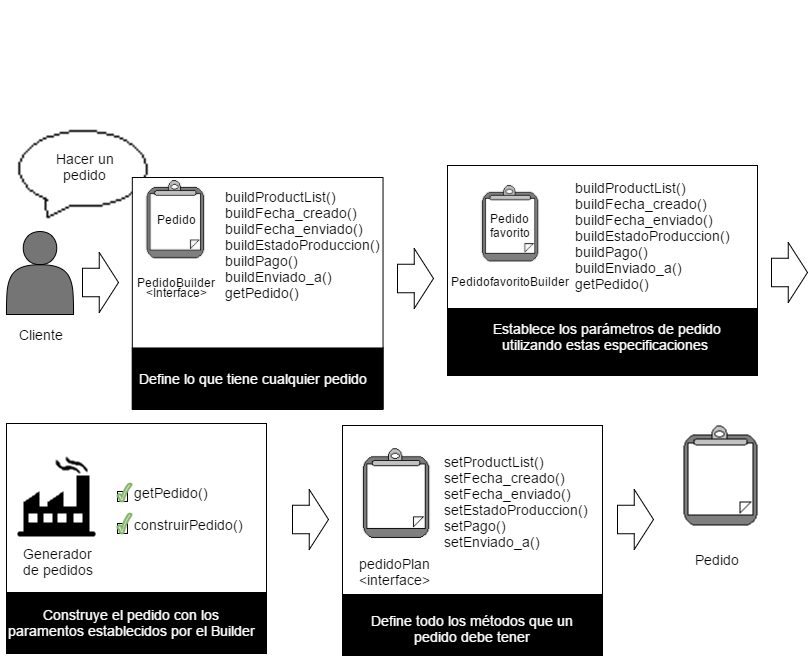

The diagram above was exported from draw.io. Its source (the exported page's mxGraphModel, read from the mxfile embedded in the PNG):
<mxGraphModel dx="1110" dy="526" grid="1" gridSize="10" guides="1" tooltips="1" connect="1" arrows="1" fold="1" page="1" pageScale="1" pageWidth="850" pageHeight="1100" background="#ffffff" math="0" shadow="0">
  <root>
    <mxCell id="0" />
    <mxCell id="1" parent="0" />
    <mxCell id="60b9ba4bafbed391-75" value="" style="shape=image;imageAspect=0;aspect=fixed;verticalLabelPosition=bottom;verticalAlign=top;image=data:image/png,(base64 omitted: 652 chars);" vertex="1" parent="1">
      <mxGeometry x="24" y="190" width="163" height="129" as="geometry" />
    </mxCell>
    <mxCell id="60b9ba4bafbed391-10" value="" style="shape=actor;whiteSpace=wrap;html=1;strokeColor=#000000;fillColor=#757575;fontColor=#000000;" vertex="1" parent="1">
      <mxGeometry x="29" y="312" width="67" height="83" as="geometry" />
    </mxCell>
    <mxCell id="60b9ba4bafbed391-22" value="" style="group" vertex="1" connectable="0" parent="1">
      <mxGeometry x="150" y="258" width="270" height="232" as="geometry" />
    </mxCell>
    <mxCell id="60b9ba4bafbed391-21" value="" style="whiteSpace=wrap;html=1;strokeColor=#000000;fillColor=#FFFFFF;fontSize=14;fontColor=#FFFFFF;align=left;" vertex="1" parent="60b9ba4bafbed391-22">
      <mxGeometry x="4.821428571428571" width="250.71428571428572" height="232" as="geometry" />
    </mxCell>
    <mxCell id="60b9ba4bafbed391-14" value="" style="whiteSpace=wrap;html=1;fillColor=#000000;" vertex="1" parent="60b9ba4bafbed391-22">
      <mxGeometry x="4.821428571428571" y="170.4695652173913" width="250.71428571428572" height="60.52173913043478" as="geometry" />
    </mxCell>
    <mxCell id="60b9ba4bafbed391-18" value="" style="group" vertex="1" connectable="0" parent="60b9ba4bafbed391-22">
      <mxGeometry y="1.008695652173913" width="96.42857142857143" height="124.0695652173913" as="geometry" />
    </mxCell>
    <mxCell id="60b9ba4bafbed391-15" value="" style="group" vertex="1" connectable="0" parent="60b9ba4bafbed391-18">
      <mxGeometry x="14.464285714285715" width="67.5" height="86.74782608695652" as="geometry" />
    </mxCell>
    <mxCell id="60b9ba4bafbed391-11" value="" style="shape=image;imageAspect=0;aspect=fixed;verticalLabelPosition=bottom;verticalAlign=top;image=data:image/png,(base64 omitted: 912 chars);" vertex="1" parent="60b9ba4bafbed391-15">
      <mxGeometry width="67.5" height="82.92857142857143" as="geometry" />
    </mxCell>
    <mxCell id="60b9ba4bafbed391-13" value="Pedido" style="text;html=1;strokeColor=none;fillColor=none;align=center;verticalAlign=middle;whiteSpace=wrap;fontColor=#000000;" vertex="1" parent="60b9ba4bafbed391-15">
      <mxGeometry x="14.464285714285715" y="31.269565217391303" width="38.57142857142857" height="20.173913043478258" as="geometry" />
    </mxCell>
    <mxCell id="60b9ba4bafbed391-16" value="&amp;lt;Interface&amp;gt;" style="text;html=1;strokeColor=none;fillColor=none;align=center;verticalAlign=middle;whiteSpace=wrap;fontColor=#000000;" vertex="1" parent="60b9ba4bafbed391-18">
      <mxGeometry y="103.89565217391304" width="96.42857142857143" height="20.173913043478258" as="geometry" />
    </mxCell>
    <mxCell id="60b9ba4bafbed391-17" value="PedidoBuilder" style="text;html=1;strokeColor=none;fillColor=none;align=center;verticalAlign=middle;whiteSpace=wrap;fontColor=#000000;" vertex="1" parent="60b9ba4bafbed391-18">
      <mxGeometry x="4.821428571428571" y="93.80869565217391" width="86.78571428571429" height="20.173913043478258" as="geometry" />
    </mxCell>
    <mxCell id="60b9ba4bafbed391-19" value="buildProductList()&lt;div&gt;buildFecha_creado()&lt;/div&gt;&lt;div&gt;buildFecha_enviado()&lt;/div&gt;&lt;div&gt;buildEstadoProduccion()&lt;/div&gt;&lt;div&gt;buildPago()&lt;/div&gt;&lt;div&gt;buildEnviado_a()&lt;/div&gt;&lt;div&gt;getPedido()&lt;/div&gt;&lt;div&gt;&lt;br&gt;&lt;/div&gt;" style="text;html=1;strokeColor=none;fillColor=none;align=left;verticalAlign=top;whiteSpace=wrap;fontColor=#000000;fontSize=14;" vertex="1" parent="60b9ba4bafbed391-22">
      <mxGeometry x="96.42857142857143" y="5.0434782608695645" width="154.28571428571428" height="110.95652173913042" as="geometry" />
    </mxCell>
    <mxCell id="60b9ba4bafbed391-20" value="Define lo que tiene cualquier pedido" style="text;html=1;strokeColor=none;fillColor=none;align=center;verticalAlign=middle;whiteSpace=wrap;fontSize=14;fontColor=#FFFFFF;" vertex="1" parent="60b9ba4bafbed391-22">
      <mxGeometry x="4.821428571428571" y="171.47826086956522" width="241.07142857142858" height="58.504347826086956" as="geometry" />
    </mxCell>
    <mxCell id="60b9ba4bafbed391-23" value="" style="group" vertex="1" connectable="0" parent="1">
      <mxGeometry x="480" y="246" width="300" height="252" as="geometry" />
    </mxCell>
    <mxCell id="60b9ba4bafbed391-24" value="" style="whiteSpace=wrap;html=1;strokeColor=#000000;fillColor=#FFFFFF;fontSize=14;fontColor=#FFFFFF;align=left;" vertex="1" parent="60b9ba4bafbed391-23">
      <mxGeometry x="-10" width="310" height="210" as="geometry" />
    </mxCell>
    <mxCell id="60b9ba4bafbed391-25" value="" style="whiteSpace=wrap;html=1;fillColor=#000000;" vertex="1" parent="60b9ba4bafbed391-23">
      <mxGeometry x="-10" y="143" width="310" height="66" as="geometry" />
    </mxCell>
    <mxCell id="60b9ba4bafbed391-26" value="" style="group" vertex="1" connectable="0" parent="60b9ba4bafbed391-23">
      <mxGeometry y="1.0956521739130434" width="103.5714285714286" height="134.76521739130433" as="geometry" />
    </mxCell>
    <mxCell id="60b9ba4bafbed391-27" value="" style="group" vertex="1" connectable="0" parent="60b9ba4bafbed391-26">
      <mxGeometry x="15.535714285714288" width="72.50000000000001" height="94.22608695652173" as="geometry" />
    </mxCell>
    <mxCell id="60b9ba4bafbed391-31" value="PedidofavoritoBuilder" style="text;html=1;strokeColor=none;fillColor=none;align=center;verticalAlign=middle;whiteSpace=wrap;fontColor=#000000;" vertex="1" parent="60b9ba4bafbed391-26">
      <mxGeometry x="5.178571428571431" y="103.89565217391304" width="93.21428571428571" height="21.913043478260867" as="geometry" />
    </mxCell>
    <mxCell id="60b9ba4bafbed391-32" value="buildProductList()&lt;div&gt;buildFecha_creado()&lt;/div&gt;&lt;div&gt;buildFecha_enviado()&lt;/div&gt;&lt;div&gt;buildEstadoProduccion()&lt;/div&gt;&lt;div&gt;buildPago()&lt;/div&gt;&lt;div&gt;buildEnviado_a()&lt;/div&gt;&lt;div&gt;getPedido()&lt;/div&gt;&lt;div&gt;&lt;br&gt;&lt;/div&gt;" style="text;html=1;strokeColor=none;fillColor=none;align=left;verticalAlign=top;whiteSpace=wrap;fontColor=#000000;fontSize=14;" vertex="1" parent="60b9ba4bafbed391-23">
      <mxGeometry x="116.21428571428571" y="8.478260869565219" width="170.8928571428572" height="120.52173913043477" as="geometry" />
    </mxCell>
    <mxCell id="60b9ba4bafbed391-33" value="Establece los parámetros de pedido utilizando estas especificaciones&amp;nbsp;" style="text;html=1;strokeColor=none;fillColor=none;align=center;verticalAlign=middle;whiteSpace=wrap;fontSize=14;fontColor=#FFFFFF;" vertex="1" parent="60b9ba4bafbed391-23">
      <mxGeometry x="20.17857142857143" y="139.26086956521738" width="258.92857142857144" height="63.54782608695652" as="geometry" />
    </mxCell>
    <mxCell id="60b9ba4bafbed391-28" value="" style="shape=image;imageAspect=0;aspect=fixed;verticalLabelPosition=bottom;verticalAlign=top;image=data:image/png,(base64 omitted: 912 chars);" vertex="1" parent="60b9ba4bafbed391-23">
      <mxGeometry x="20" y="18" width="66" height="81" as="geometry" />
    </mxCell>
    <mxCell id="60b9ba4bafbed391-29" value="Pedido&lt;div&gt;favorito&lt;/div&gt;" style="text;html=1;strokeColor=none;fillColor=none;align=center;verticalAlign=middle;whiteSpace=wrap;fontColor=#000000;direction=south;" vertex="1" parent="60b9ba4bafbed391-23">
      <mxGeometry x="34" y="34" width="35" height="51" as="geometry" />
    </mxCell>
    <mxCell id="60b9ba4bafbed391-34" value="" style="group;fillColor=#ffffff;" vertex="1" connectable="0" parent="1">
      <mxGeometry x="24" y="504" width="280" height="230" as="geometry" />
    </mxCell>
    <mxCell id="60b9ba4bafbed391-35" value="" style="whiteSpace=wrap;html=1;strokeColor=#000000;fillColor=#FFFFFF;fontSize=14;fontColor=#FFFFFF;align=left;" vertex="1" parent="60b9ba4bafbed391-34">
      <mxGeometry x="5" width="260" height="230" as="geometry" />
    </mxCell>
    <mxCell id="60b9ba4bafbed391-36" value="" style="whiteSpace=wrap;html=1;fillColor=#000000;" vertex="1" parent="60b9ba4bafbed391-34">
      <mxGeometry x="5" y="169" width="260" height="60" as="geometry" />
    </mxCell>
    <mxCell id="60b9ba4bafbed391-43" value="&lt;div&gt;getPedido()&lt;/div&gt;&lt;div&gt;&lt;br&gt;&lt;/div&gt;&lt;div&gt;construirPedido()&lt;/div&gt;" style="text;html=1;strokeColor=none;fillColor=none;align=left;verticalAlign=top;whiteSpace=wrap;fontColor=#000000;fontSize=14;" vertex="1" parent="60b9ba4bafbed391-34">
      <mxGeometry x="131" y="55" width="160" height="60" as="geometry" />
    </mxCell>
    <mxCell id="60b9ba4bafbed391-44" value="Construye el pedido con los paramentos establecidos por el Builder" style="text;html=1;strokeColor=none;fillColor=none;align=center;verticalAlign=middle;whiteSpace=wrap;fontSize=14;fontColor=#FFFFFF;" vertex="1" parent="60b9ba4bafbed391-34">
      <mxGeometry x="5" y="170" width="250" height="58" as="geometry" />
    </mxCell>
    <mxCell id="60b9ba4bafbed391-45" value="" style="shape=image;imageAspect=0;aspect=fixed;verticalLabelPosition=bottom;verticalAlign=top;image=data:image/png,(base64 omitted: 1360 chars);" vertex="1" parent="60b9ba4bafbed391-34">
      <mxGeometry x="13" y="20" width="87" height="106" as="geometry" />
    </mxCell>
    <mxCell id="60b9ba4bafbed391-46" value="Generador de pedidos&lt;div&gt;&lt;br&gt;&lt;/div&gt;" style="text;html=1;strokeColor=none;fillColor=none;align=center;verticalAlign=middle;whiteSpace=wrap;fontSize=14;fontColor=#000000;" vertex="1" parent="60b9ba4bafbed391-34">
      <mxGeometry x="15" y="126" width="83" height="40" as="geometry" />
    </mxCell>
    <mxCell id="60b9ba4bafbed391-47" value="" style="whiteSpace=wrap;html=1;strokeColor=#000000;fillColor=#FFFFFF;fontSize=14;fontColor=#000000;align=left;" vertex="1" parent="60b9ba4bafbed391-34">
      <mxGeometry x="116" y="68" width="10" height="10" as="geometry" />
    </mxCell>
    <mxCell id="60b9ba4bafbed391-48" value="" style="whiteSpace=wrap;html=1;strokeColor=#000000;fillColor=#FFFFFF;fontSize=14;fontColor=#000000;align=left;" vertex="1" parent="60b9ba4bafbed391-34">
      <mxGeometry x="116" y="100" width="10" height="10" as="geometry" />
    </mxCell>
    <mxCell id="60b9ba4bafbed391-50" value="" style="verticalLabelPosition=bottom;verticalAlign=top;html=1;strokeWidth=2;shape=mxgraph.basic.tick;fillColor=#d5e8d4;fontSize=14;fontColor=#000000;align=left;strokeColor=#82b366;" vertex="1" parent="60b9ba4bafbed391-34">
      <mxGeometry x="116" y="60" width="14" height="18" as="geometry" />
    </mxCell>
    <mxCell id="60b9ba4bafbed391-51" value="" style="verticalLabelPosition=bottom;verticalAlign=top;html=1;strokeWidth=2;shape=mxgraph.basic.tick;fillColor=#d5e8d4;fontSize=14;fontColor=#000000;align=left;strokeColor=#82b366;" vertex="1" parent="60b9ba4bafbed391-34">
      <mxGeometry x="116" y="90" width="14" height="20" as="geometry" />
    </mxCell>
    <mxCell id="60b9ba4bafbed391-52" value="" style="group;fillColor=#ffffff;" vertex="1" connectable="0" parent="1">
      <mxGeometry x="360" y="506" width="280" height="230" as="geometry" />
    </mxCell>
    <mxCell id="60b9ba4bafbed391-53" value="" style="whiteSpace=wrap;html=1;strokeColor=#000000;fillColor=#FFFFFF;fontSize=14;fontColor=#FFFFFF;align=left;" vertex="1" parent="60b9ba4bafbed391-52">
      <mxGeometry x="5" width="260" height="230" as="geometry" />
    </mxCell>
    <mxCell id="60b9ba4bafbed391-54" value="" style="whiteSpace=wrap;html=1;fillColor=#000000;" vertex="1" parent="60b9ba4bafbed391-52">
      <mxGeometry x="5" y="169" width="260" height="60" as="geometry" />
    </mxCell>
    <mxCell id="60b9ba4bafbed391-55" value="&lt;div&gt;setProductList()&lt;/div&gt;&lt;div&gt;setFecha_creado()&lt;/div&gt;&lt;div&gt;setFecha_enviado()&lt;/div&gt;&lt;div&gt;setEstadoProduccion()&lt;/div&gt;&lt;div&gt;setPago()&lt;/div&gt;&lt;div&gt;setEnviado_a()&lt;/div&gt;" style="text;html=1;strokeColor=none;fillColor=none;align=left;verticalAlign=top;whiteSpace=wrap;fontColor=#000000;fontSize=14;" vertex="1" parent="60b9ba4bafbed391-52">
      <mxGeometry x="105" y="22" width="160" height="60" as="geometry" />
    </mxCell>
    <mxCell id="60b9ba4bafbed391-56" value="Define todo los métodos que un pedido debe tener&lt;div&gt;&lt;br&gt;&lt;/div&gt;" style="text;html=1;strokeColor=none;fillColor=none;align=center;verticalAlign=middle;whiteSpace=wrap;fontSize=14;fontColor=#FFFFFF;" vertex="1" parent="60b9ba4bafbed391-52">
      <mxGeometry x="10" y="182" width="250" height="58" as="geometry" />
    </mxCell>
    <mxCell id="60b9ba4bafbed391-58" value="pedidoPlan&lt;div&gt;&amp;lt;interface&amp;gt;&lt;/div&gt;" style="text;html=1;strokeColor=none;fillColor=none;align=center;verticalAlign=middle;whiteSpace=wrap;fontSize=14;fontColor=#000000;" vertex="1" parent="60b9ba4bafbed391-52">
      <mxGeometry x="15" y="126" width="83" height="40" as="geometry" />
    </mxCell>
    <mxCell id="60b9ba4bafbed391-63" value="" style="shape=image;imageAspect=0;aspect=fixed;verticalLabelPosition=bottom;verticalAlign=top;image=data:image/png,(base64 omitted: 912 chars);" vertex="1" parent="60b9ba4bafbed391-52">
      <mxGeometry x="20" y="21" width="78" height="95" as="geometry" />
    </mxCell>
    <mxCell id="60b9ba4bafbed391-64" value="" style="shape=image;imageAspect=0;aspect=fixed;verticalLabelPosition=bottom;verticalAlign=top;image=data:image/png,(base64 omitted: 912 chars);" vertex="1" parent="1">
      <mxGeometry x="700" y="504" width="87" height="106" as="geometry" />
    </mxCell>
    <mxCell id="60b9ba4bafbed391-66" value="" style="shape=singleArrow;whiteSpace=wrap;html=1;strokeColor=#000000;fillColor=#ffffff;fontSize=14;fontColor=#000000;align=left;arrowWidth=0.475;arrowSize=0.5347222222222222;" vertex="1" parent="1">
      <mxGeometry x="105" y="333" width="36" height="60" as="geometry" />
    </mxCell>
    <mxCell id="60b9ba4bafbed391-67" style="edgeStyle=orthogonalEdgeStyle;rounded=0;comic=0;html=1;exitX=0;exitY=0.5;exitPerimeter=0;entryX=0;entryY=0.5;entryPerimeter=0;startSize=6;endArrow=diamondThin;endFill=1;endSize=17;jettySize=auto;orthogonalLoop=1;strokeColor=#000000;strokeWidth=1;fontSize=14;fontColor=#000000;" edge="1" parent="1" source="60b9ba4bafbed391-66" target="60b9ba4bafbed391-66">
      <mxGeometry relative="1" as="geometry" />
    </mxCell>
    <mxCell id="60b9ba4bafbed391-68" value="" style="shape=singleArrow;whiteSpace=wrap;html=1;strokeColor=#000000;fillColor=#ffffff;fontSize=14;fontColor=#000000;align=left;arrowWidth=0.475;arrowSize=0.5347222222222222;" vertex="1" parent="1">
      <mxGeometry x="420" y="329" width="36" height="60" as="geometry" />
    </mxCell>
    <mxCell id="60b9ba4bafbed391-69" value="" style="shape=singleArrow;whiteSpace=wrap;html=1;strokeColor=#000000;fillColor=#ffffff;fontSize=14;fontColor=#000000;align=left;arrowWidth=0.475;arrowSize=0.5347222222222222;" vertex="1" parent="1">
      <mxGeometry x="794" y="323" width="36" height="60" as="geometry" />
    </mxCell>
    <mxCell id="60b9ba4bafbed391-70" value="" style="shape=singleArrow;whiteSpace=wrap;html=1;strokeColor=#000000;fillColor=#ffffff;fontSize=14;fontColor=#000000;align=left;arrowWidth=0.475;arrowSize=0.5347222222222222;" vertex="1" parent="1">
      <mxGeometry x="315" y="570" width="36" height="60" as="geometry" />
    </mxCell>
    <mxCell id="60b9ba4bafbed391-71" value="" style="shape=singleArrow;whiteSpace=wrap;html=1;strokeColor=#000000;fillColor=#ffffff;fontSize=14;fontColor=#000000;align=left;arrowWidth=0.475;arrowSize=0.5347222222222222;" vertex="1" parent="1">
      <mxGeometry x="640" y="570" width="36" height="60" as="geometry" />
    </mxCell>
    <mxCell id="60b9ba4bafbed391-72" value="Pedido" style="text;html=1;strokeColor=none;fillColor=none;align=center;verticalAlign=middle;whiteSpace=wrap;fontSize=14;fontColor=#000000;" vertex="1" parent="1">
      <mxGeometry x="719" y="630" width="40" height="20" as="geometry" />
    </mxCell>
    <mxCell id="60b9ba4bafbed391-73" style="edgeStyle=orthogonalEdgeStyle;rounded=0;comic=0;html=1;exitX=0.5;exitY=0.5;exitPerimeter=0;entryX=0.5;entryY=0.5;entryPerimeter=0;startSize=6;endArrow=diamondThin;endFill=1;endSize=17;jettySize=auto;orthogonalLoop=1;strokeColor=#000000;strokeWidth=1;fontSize=14;fontColor=#000000;" edge="1" parent="1">
      <mxGeometry relative="1" as="geometry">
        <mxPoint x="105" y="100" as="sourcePoint" />
        <mxPoint x="105" y="100" as="targetPoint" />
      </mxGeometry>
    </mxCell>
    <mxCell id="60b9ba4bafbed391-74" value="Cliente" style="text;html=1;strokeColor=none;fillColor=none;align=center;verticalAlign=middle;whiteSpace=wrap;fontSize=14;fontColor=#000000;" vertex="1" parent="1">
      <mxGeometry x="34" y="401" width="57" height="28" as="geometry" />
    </mxCell>
    <mxCell id="60b9ba4bafbed391-77" value="Hacer un pedido&lt;div&gt;&lt;br&gt;&lt;/div&gt;" style="text;html=1;strokeColor=none;fillColor=none;align=center;verticalAlign=middle;whiteSpace=wrap;fontSize=14;fontColor=#000000;" vertex="1" parent="1">
      <mxGeometry x="65" y="239" width="85" height="31" as="geometry" />
    </mxCell>
  </root>
</mxGraphModel>